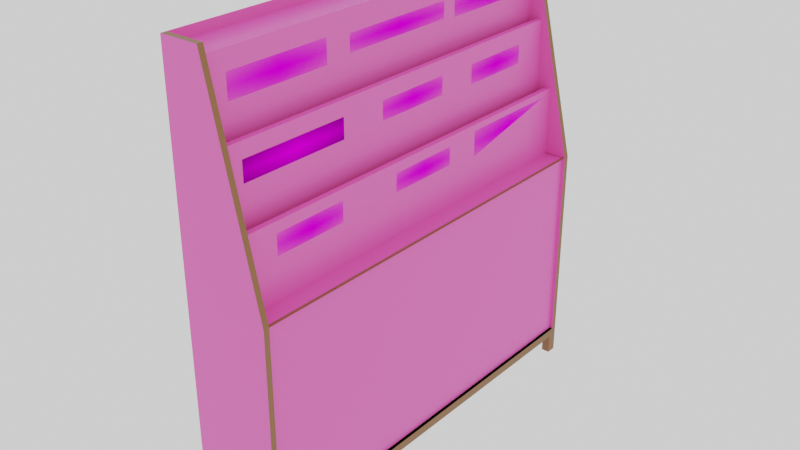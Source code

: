 # Source: nstand.blend  (saved by Blender 2.80.75; exported with 4.5.12 LTS)
import bpy
from mathutils import Matrix  # noqa: F401  (used for matrix-valued properties, if any)

bpy.ops.wm.read_factory_settings(use_empty=True)
scene = bpy.context.scene
scene.name = 'Scene'

# ---- collections
col_collection = bpy.data.collections.new('Collection'); scene.collection.children.link(col_collection)
col_n_logo = bpy.data.collections.new('n_logo'); scene.collection.children.link(col_n_logo)

# ---- images (referenced by path relative to the original .blend; pixels are not part of the script)
import os
ASSET_DIR = os.environ.get("B2B_ASSET_DIR", "")  # directory of the original .blend (textures are referenced by path, not embedded)
HERE = os.path.dirname(os.path.abspath(__file__))  # packed textures are extracted next to this script under _unpacked/

def load_image(name, relpath, width, height, colorspace="sRGB"):
    """Load a texture the original file referenced (path relative to the .blend, or extracted next to this script)."""
    p = next((c for c in (os.path.join(HERE, relpath), os.path.join(ASSET_DIR, relpath)) if relpath and os.path.exists(c)), "")
    if p:
        img = bpy.data.images.load(p, check_existing=True)
        img.name = name
    else:  # same state as the original file: an image datablock whose file is absent (Cycles renders it pink)
        img = bpy.data.images.new(name, width, height)
        img.source = "FILE"
        img.filepath = "//" + (relpath or name)
    img.colorspace_settings.name = colorspace
    return img
img_wood_text_jpeg = load_image('wood_text.jpeg', 'WhatsApp Image 2019-09-21 at 8.14.57 PM.jpeg', 1024, 1024, 'sRGB')
img_1113851_jpg = load_image('1113851.jpg', '1113851.jpg', 1024, 1024, 'sRGB')
img_sakshi_newspaper_tarnaka_hyderabad_newspaper_advertising_agenci = load_image('sakshi-newspaper-tarnaka-hyderabad-newspaper-advertising-agenci', 'sakshi-newspaper-tarnaka-hyderabad-newspaper-advertising-agencies-brj914.jpg', 1024, 1024, 'sRGB')
img_siasat_daily_newspaper_abids_hyderabad_newspaper_publishers_23q = load_image('siasat-daily-newspaper-abids-hyderabad-newspaper-publishers-23q', 'siasat-daily-newspaper-abids-hyderabad-newspaper-publishers-23q442v.jpg', 1024, 1024, 'sRGB')
img_download__1__jpg = load_image('download (1).jpg', 'download (1).jpg', 1024, 1024, 'sRGB')
img_indian_express_jpg = load_image('indian-express.jpg', 'indian-express.jpg', 1024, 1024, 'sRGB')
img_919602267be9ecd6beac07fa8a6d9840_jpg = load_image('919602267be9ecd6beac07fa8a6d9840.jpg', '919602267be9ecd6beac07fa8a6d9840.jpg', 1024, 1024, 'sRGB')
img_andhra_jyothi_main_office_anantapur_ho_anantapur_newspaper_iun4 = load_image('andhra-jyothi-main-office-anantapur-ho-anantapur-newspaper-iun4', 'andhra-jyothi-main-office-anantapur-ho-anantapur-newspaper-iun414l.jpg', 1024, 1024, 'sRGB')
img_f7a8f3ffcd25436640049d8cd6a56293_png = load_image('f7a8f3ffcd25436640049d8cd6a56293.png', 'f7a8f3ffcd25436640049d8cd6a56293.png', 1024, 1024, 'sRGB')
img_the_munsif_daily_png = load_image('The_Munsif_Daily.png', 'The_Munsif_Daily.png', 1024, 1024, 'sRGB')

# ---- materials (node trees are filled in below, after node groups)
mat_material_001 = bpy.data.materials.new('Material.001')
mat_material_001.use_transparent_shadow = False
mat_material_001.roughness = 0.4048
mat_material_002 = bpy.data.materials.new('Material.002')
mat_material_002.use_transparent_shadow = False
mat_1113851 = bpy.data.materials.new('1113851')
mat_1113851.roughness = 0.5032
mat_sakshi_newspaper_tarnaka_hyderabad_newspaper_advertising_agenci = bpy.data.materials.new('sakshi-newspaper-tarnaka-hyderabad-newspaper-advertising-agenci')
mat_sakshi_newspaper_tarnaka_hyderabad_newspaper_advertising_agenci.roughness = 0.5111
mat_siasat_daily_newspaper_abids_hyderabad_newspaper_publishers_23q = bpy.data.materials.new('siasat-daily-newspaper-abids-hyderabad-newspaper-publishers-23q')
mat_download__1 = bpy.data.materials.new('download (1)')
mat_indian_express = bpy.data.materials.new('indian-express')
mat_919602267be9ecd6beac07fa8a6d9840 = bpy.data.materials.new('919602267be9ecd6beac07fa8a6d9840')
mat_andhra_jyothi_main_office_anantapur_ho_anantapur_newspaper_iun4 = bpy.data.materials.new('andhra-jyothi-main-office-anantapur-ho-anantapur-newspaper-iun4')
mat_f7a8f3ffcd25436640049d8cd6a56293 = bpy.data.materials.new('f7a8f3ffcd25436640049d8cd6a56293')
mat_the_munsif_daily = bpy.data.materials.new('The_Munsif_Daily')

# ---- material node trees
mat_material_001.use_nodes = True; mat_material_001.node_tree.nodes.clear()
_N = mat_material_001.node_tree.nodes; _L = mat_material_001.node_tree.links
n0 = _N.new('ShaderNodeBsdfDiffuse'); n0.name = 'Diffuse BSDF'; n0.location = (-100, 180)
n0.inputs[1].default_value = 0.03704
n1 = _N.new('ShaderNodeOutputMaterial'); n1.name = 'Material Output'; n1.location = (300, 300)
n2 = _N.new('ShaderNodeBsdfPrincipled'); n2.name = 'Principled BSDF'; n2.location = (-160, 40)
n2.distribution = 'GGX'
n2.subsurface_method = 'BURLEY'
n2.inputs[0].default_value = (0.8, 0.2292, 0.04347, 1.0)
n2.inputs[2].default_value = 0.3073
n2.inputs[3].default_value = 1.45
n2.inputs[27].default_value = (0.0, 0.0, 0.0, 1.0)
n2.inputs[28].default_value = 1.0
n3 = _N.new('ShaderNodeMixShader'); n3.name = 'Mix Shader'; n3.location = (140, 140)
n3.inputs[0].default_value = 0.5733
n4 = _N.new('ShaderNodeTexImage'); n4.name = 'Image Texture'; n4.location = (-500, 200)
n4.image = img_wood_text_jpeg
_L.new(n4.outputs[0], n0.inputs[0])
_L.new(n0.outputs[0], n3.inputs[1])
_L.new(n3.outputs[0], n1.inputs[0])
_L.new(n2.outputs[0], n3.inputs[2])
n1.is_active_output = True
mat_material_002.use_nodes = True; mat_material_002.node_tree.nodes.clear()
_N = mat_material_002.node_tree.nodes; _L = mat_material_002.node_tree.links
n0 = _N.new('ShaderNodeOutputMaterial'); n0.name = 'Material Output'; n0.location = (240, 360)
n1 = _N.new('ShaderNodeBsdfPrincipled'); n1.name = 'Principled BSDF'; n1.location = (-60, 360)
n1.distribution = 'GGX'
n1.subsurface_method = 'BURLEY'
n1.inputs[0].default_value = (0.2291, 0.09344, 0.02602, 1.0)
n1.inputs[2].default_value = 0.4709
n1.inputs[3].default_value = 1.45
n1.inputs[27].default_value = (0.0, 0.0, 0.0, 1.0)
n1.inputs[28].default_value = 1.0
_L.new(n1.outputs[0], n0.inputs[0])
n0.is_active_output = True
mat_1113851.use_nodes = True; mat_1113851.node_tree.nodes.clear()
_N = mat_1113851.node_tree.nodes; _L = mat_1113851.node_tree.links
n0 = _N.new('ShaderNodeOutputMaterial'); n0.name = 'Material Output'; n0.location = (305, 290)
n0.target = 'CYCLES'
n1 = _N.new('ShaderNodeTexImage'); n1.name = 'Image Texture'; n1.location = (-395, 50)
n1.image = img_1113851_jpg
n1.extension = 'CLIP'
n2 = _N.new('ShaderNodeBsdfDiffuse'); n2.name = 'Diffuse BSDF'; n2.location = (-65, 46)
n3 = _N.new('ShaderNodeMixShader'); n3.name = 'Mix Shader'; n3.location = (112, 250)
n4 = _N.new('ShaderNodeBsdfTransparent'); n4.name = 'Transparent BSDF'; n4.location = (-301, 280)
n4.inputs[0].default_value = (0.0, 0.0, 0.0, 1.0)
n5 = _N.new('ShaderNodeOutputMaterial'); n5.name = 'Material Output.001'; n5.location = (0, 0)
n5.target = 'EEVEE'
n6 = _N.new('ShaderNodeMixShader'); n6.name = 'Mix Shader.001'; n6.location = (0, 0)
n6.label = 'Disable Shadow'
n6.hide = True
n7 = _N.new('ShaderNodeLightPath'); n7.name = 'Light Path'; n7.location = (0, 0)
n7.hide = True
n8 = _N.new('ShaderNodeBsdfTransparent'); n8.name = 'Transparent BSDF.001'; n8.location = (0, 0)
n8.hide = True
_L.new(n1.outputs[0], n2.inputs[0])
_L.new(n1.outputs[1], n3.inputs[0])
_L.new(n2.outputs[0], n3.inputs[2])
_L.new(n3.outputs[0], n0.inputs[0])
_L.new(n4.outputs[0], n3.inputs[1])
_L.new(n3.outputs[0], n6.inputs[1])
_L.new(n6.outputs[0], n5.inputs[0])
_L.new(n7.outputs[1], n6.inputs[0])
_L.new(n8.outputs[0], n6.inputs[2])
n0.is_active_output = True
mat_sakshi_newspaper_tarnaka_hyderabad_newspaper_advertising_agenci.use_nodes = True; mat_sakshi_newspaper_tarnaka_hyderabad_newspaper_advertising_agenci.node_tree.nodes.clear()
_N = mat_sakshi_newspaper_tarnaka_hyderabad_newspaper_advertising_agenci.node_tree.nodes; _L = mat_sakshi_newspaper_tarnaka_hyderabad_newspaper_advertising_agenci.node_tree.links
n0 = _N.new('ShaderNodeOutputMaterial'); n0.name = 'Material Output'; n0.location = (300, 300)
n0.target = 'CYCLES'
n1 = _N.new('ShaderNodeTexImage'); n1.name = 'Image Texture'; n1.location = (-400, 60)
n1.image = img_sakshi_newspaper_tarnaka_hyderabad_newspaper_advertising_agenci
n1.extension = 'CLIP'
n2 = _N.new('ShaderNodeBsdfDiffuse'); n2.name = 'Diffuse BSDF'; n2.location = (-200, 60)
n3 = _N.new('ShaderNodeBsdfTransparent'); n3.name = 'Transparent BSDF'; n3.location = (-200, 240)
n4 = _N.new('ShaderNodeMixShader'); n4.name = 'Mix Shader'; n4.location = (0, 300)
n5 = _N.new('ShaderNodeOutputMaterial'); n5.name = 'Material Output.001'; n5.location = (0, 0)
n5.target = 'EEVEE'
n6 = _N.new('ShaderNodeMixShader'); n6.name = 'Mix Shader.001'; n6.location = (0, 0)
n6.label = 'Disable Shadow'
n6.hide = True
n7 = _N.new('ShaderNodeLightPath'); n7.name = 'Light Path'; n7.location = (0, 0)
n7.hide = True
n8 = _N.new('ShaderNodeBsdfTransparent'); n8.name = 'Transparent BSDF.001'; n8.location = (0, 0)
n8.hide = True
_L.new(n1.outputs[0], n2.inputs[0])
_L.new(n1.outputs[1], n4.inputs[0])
_L.new(n3.outputs[0], n4.inputs[1])
_L.new(n2.outputs[0], n4.inputs[2])
_L.new(n4.outputs[0], n0.inputs[0])
_L.new(n4.outputs[0], n6.inputs[1])
_L.new(n6.outputs[0], n5.inputs[0])
_L.new(n7.outputs[1], n6.inputs[0])
_L.new(n8.outputs[0], n6.inputs[2])
n0.is_active_output = True
mat_siasat_daily_newspaper_abids_hyderabad_newspaper_publishers_23q.use_nodes = True; mat_siasat_daily_newspaper_abids_hyderabad_newspaper_publishers_23q.node_tree.nodes.clear()
_N = mat_siasat_daily_newspaper_abids_hyderabad_newspaper_publishers_23q.node_tree.nodes; _L = mat_siasat_daily_newspaper_abids_hyderabad_newspaper_publishers_23q.node_tree.links
n0 = _N.new('ShaderNodeOutputMaterial'); n0.name = 'Material Output'; n0.location = (300, 300)
n0.target = 'CYCLES'
n1 = _N.new('ShaderNodeTexImage'); n1.name = 'Image Texture'; n1.location = (-400, 60)
n1.image = img_siasat_daily_newspaper_abids_hyderabad_newspaper_publishers_23q
n1.extension = 'CLIP'
n2 = _N.new('ShaderNodeBsdfDiffuse'); n2.name = 'Diffuse BSDF'; n2.location = (-200, 60)
n3 = _N.new('ShaderNodeBsdfTransparent'); n3.name = 'Transparent BSDF'; n3.location = (-200, 240)
n4 = _N.new('ShaderNodeMixShader'); n4.name = 'Mix Shader'; n4.location = (0, 300)
n5 = _N.new('ShaderNodeOutputMaterial'); n5.name = 'Material Output.001'; n5.location = (0, 0)
n5.target = 'EEVEE'
n6 = _N.new('ShaderNodeMixShader'); n6.name = 'Mix Shader.001'; n6.location = (0, 0)
n6.label = 'Disable Shadow'
n6.hide = True
n7 = _N.new('ShaderNodeLightPath'); n7.name = 'Light Path'; n7.location = (0, 0)
n7.hide = True
n8 = _N.new('ShaderNodeBsdfTransparent'); n8.name = 'Transparent BSDF.001'; n8.location = (0, 0)
n8.hide = True
_L.new(n1.outputs[0], n2.inputs[0])
_L.new(n1.outputs[1], n4.inputs[0])
_L.new(n3.outputs[0], n4.inputs[1])
_L.new(n2.outputs[0], n4.inputs[2])
_L.new(n4.outputs[0], n0.inputs[0])
_L.new(n4.outputs[0], n6.inputs[1])
_L.new(n6.outputs[0], n5.inputs[0])
_L.new(n7.outputs[1], n6.inputs[0])
_L.new(n8.outputs[0], n6.inputs[2])
n0.is_active_output = True
mat_download__1.use_nodes = True; mat_download__1.node_tree.nodes.clear()
_N = mat_download__1.node_tree.nodes; _L = mat_download__1.node_tree.links
n0 = _N.new('ShaderNodeOutputMaterial'); n0.name = 'Material Output'; n0.location = (380, 320)
n0.target = 'CYCLES'
n1 = _N.new('ShaderNodeTexImage'); n1.name = 'Image Texture'; n1.location = (-320, 80)
n1.image = img_download__1__jpg
n1.extension = 'CLIP'
n2 = _N.new('ShaderNodeBsdfTransparent'); n2.name = 'Transparent BSDF'; n2.location = (-120, 260)
n3 = _N.new('ShaderNodeMixShader'); n3.name = 'Mix Shader'; n3.location = (80, 320)
n4 = _N.new('ShaderNodeBsdfDiffuse'); n4.name = 'Diffuse BSDF'; n4.location = (-20, 80)
n5 = _N.new('ShaderNodeOutputMaterial'); n5.name = 'Material Output.001'; n5.location = (0, 0)
n5.target = 'EEVEE'
n6 = _N.new('ShaderNodeMixShader'); n6.name = 'Mix Shader.001'; n6.location = (0, 0)
n6.label = 'Disable Shadow'
n6.hide = True
n7 = _N.new('ShaderNodeLightPath'); n7.name = 'Light Path'; n7.location = (0, 0)
n7.hide = True
n8 = _N.new('ShaderNodeBsdfTransparent'); n8.name = 'Transparent BSDF.001'; n8.location = (0, 0)
n8.hide = True
_L.new(n1.outputs[0], n4.inputs[0])
_L.new(n1.outputs[1], n3.inputs[0])
_L.new(n2.outputs[0], n3.inputs[1])
_L.new(n4.outputs[0], n3.inputs[2])
_L.new(n3.outputs[0], n0.inputs[0])
_L.new(n3.outputs[0], n6.inputs[1])
_L.new(n6.outputs[0], n5.inputs[0])
_L.new(n7.outputs[1], n6.inputs[0])
_L.new(n8.outputs[0], n6.inputs[2])
n0.is_active_output = True
mat_indian_express.use_nodes = True; mat_indian_express.node_tree.nodes.clear()
_N = mat_indian_express.node_tree.nodes; _L = mat_indian_express.node_tree.links
n0 = _N.new('ShaderNodeOutputMaterial'); n0.name = 'Material Output'; n0.location = (300, 300)
n0.target = 'CYCLES'
n1 = _N.new('ShaderNodeBsdfTransparent'); n1.name = 'Transparent BSDF'; n1.location = (-200, 240)
n2 = _N.new('ShaderNodeMixShader'); n2.name = 'Mix Shader'; n2.location = (0, 300)
n3 = _N.new('ShaderNodeBsdfDiffuse'); n3.name = 'Diffuse BSDF'; n3.location = (-80, 40)
n3.inputs[1].default_value = 0.2346
n4 = _N.new('ShaderNodeTexImage'); n4.name = 'Image Texture'; n4.location = (-400, 60)
n4.image = img_indian_express_jpg
n4.extension = 'CLIP'
n5 = _N.new('ShaderNodeOutputMaterial'); n5.name = 'Material Output.001'; n5.location = (0, 0)
n5.target = 'EEVEE'
n6 = _N.new('ShaderNodeMixShader'); n6.name = 'Mix Shader.001'; n6.location = (0, 0)
n6.label = 'Disable Shadow'
n6.hide = True
n7 = _N.new('ShaderNodeLightPath'); n7.name = 'Light Path'; n7.location = (0, 0)
n7.hide = True
n8 = _N.new('ShaderNodeBsdfTransparent'); n8.name = 'Transparent BSDF.001'; n8.location = (0, 0)
n8.hide = True
_L.new(n4.outputs[0], n3.inputs[0])
_L.new(n4.outputs[1], n2.inputs[0])
_L.new(n1.outputs[0], n2.inputs[1])
_L.new(n3.outputs[0], n2.inputs[2])
_L.new(n2.outputs[0], n0.inputs[0])
_L.new(n2.outputs[0], n6.inputs[1])
_L.new(n6.outputs[0], n5.inputs[0])
_L.new(n7.outputs[1], n6.inputs[0])
_L.new(n8.outputs[0], n6.inputs[2])
n0.is_active_output = True
mat_919602267be9ecd6beac07fa8a6d9840.use_nodes = True; mat_919602267be9ecd6beac07fa8a6d9840.node_tree.nodes.clear()
_N = mat_919602267be9ecd6beac07fa8a6d9840.node_tree.nodes; _L = mat_919602267be9ecd6beac07fa8a6d9840.node_tree.links
n0 = _N.new('ShaderNodeOutputMaterial'); n0.name = 'Material Output'; n0.location = (300, 300)
n0.target = 'CYCLES'
n1 = _N.new('ShaderNodeTexImage'); n1.name = 'Image Texture'; n1.location = (-400, 60)
n1.image = img_919602267be9ecd6beac07fa8a6d9840_jpg
n1.extension = 'CLIP'
n2 = _N.new('ShaderNodeBsdfDiffuse'); n2.name = 'Diffuse BSDF'; n2.location = (-200, 60)
n3 = _N.new('ShaderNodeBsdfTransparent'); n3.name = 'Transparent BSDF'; n3.location = (-200, 240)
n4 = _N.new('ShaderNodeMixShader'); n4.name = 'Mix Shader'; n4.location = (0, 300)
n5 = _N.new('ShaderNodeOutputMaterial'); n5.name = 'Material Output.001'; n5.location = (0, 0)
n5.target = 'EEVEE'
n6 = _N.new('ShaderNodeMixShader'); n6.name = 'Mix Shader.001'; n6.location = (0, 0)
n6.label = 'Disable Shadow'
n6.hide = True
n7 = _N.new('ShaderNodeLightPath'); n7.name = 'Light Path'; n7.location = (0, 0)
n7.hide = True
n8 = _N.new('ShaderNodeBsdfTransparent'); n8.name = 'Transparent BSDF.001'; n8.location = (0, 0)
n8.hide = True
_L.new(n1.outputs[0], n2.inputs[0])
_L.new(n1.outputs[1], n4.inputs[0])
_L.new(n3.outputs[0], n4.inputs[1])
_L.new(n2.outputs[0], n4.inputs[2])
_L.new(n4.outputs[0], n0.inputs[0])
_L.new(n4.outputs[0], n6.inputs[1])
_L.new(n6.outputs[0], n5.inputs[0])
_L.new(n7.outputs[1], n6.inputs[0])
_L.new(n8.outputs[0], n6.inputs[2])
n0.is_active_output = True
mat_andhra_jyothi_main_office_anantapur_ho_anantapur_newspaper_iun4.use_nodes = True; mat_andhra_jyothi_main_office_anantapur_ho_anantapur_newspaper_iun4.node_tree.nodes.clear()
_N = mat_andhra_jyothi_main_office_anantapur_ho_anantapur_newspaper_iun4.node_tree.nodes; _L = mat_andhra_jyothi_main_office_anantapur_ho_anantapur_newspaper_iun4.node_tree.links
n0 = _N.new('ShaderNodeOutputMaterial'); n0.name = 'Material Output'; n0.location = (300, 300)
n0.target = 'CYCLES'
n1 = _N.new('ShaderNodeTexImage'); n1.name = 'Image Texture'; n1.location = (-400, 60)
n1.image = img_andhra_jyothi_main_office_anantapur_ho_anantapur_newspaper_iun4
n1.extension = 'CLIP'
n2 = _N.new('ShaderNodeBsdfDiffuse'); n2.name = 'Diffuse BSDF'; n2.location = (-200, 60)
n3 = _N.new('ShaderNodeBsdfTransparent'); n3.name = 'Transparent BSDF'; n3.location = (-200, 240)
n4 = _N.new('ShaderNodeMixShader'); n4.name = 'Mix Shader'; n4.location = (0, 300)
n5 = _N.new('ShaderNodeOutputMaterial'); n5.name = 'Material Output.001'; n5.location = (0, 0)
n5.target = 'EEVEE'
n6 = _N.new('ShaderNodeMixShader'); n6.name = 'Mix Shader.001'; n6.location = (0, 0)
n6.label = 'Disable Shadow'
n6.hide = True
n7 = _N.new('ShaderNodeLightPath'); n7.name = 'Light Path'; n7.location = (0, 0)
n7.hide = True
n8 = _N.new('ShaderNodeBsdfTransparent'); n8.name = 'Transparent BSDF.001'; n8.location = (0, 0)
n8.hide = True
_L.new(n1.outputs[0], n2.inputs[0])
_L.new(n1.outputs[1], n4.inputs[0])
_L.new(n3.outputs[0], n4.inputs[1])
_L.new(n2.outputs[0], n4.inputs[2])
_L.new(n4.outputs[0], n0.inputs[0])
_L.new(n4.outputs[0], n6.inputs[1])
_L.new(n6.outputs[0], n5.inputs[0])
_L.new(n7.outputs[1], n6.inputs[0])
_L.new(n8.outputs[0], n6.inputs[2])
n0.is_active_output = True
mat_f7a8f3ffcd25436640049d8cd6a56293.use_nodes = True; mat_f7a8f3ffcd25436640049d8cd6a56293.node_tree.nodes.clear()
_N = mat_f7a8f3ffcd25436640049d8cd6a56293.node_tree.nodes; _L = mat_f7a8f3ffcd25436640049d8cd6a56293.node_tree.links
n0 = _N.new('ShaderNodeOutputMaterial'); n0.name = 'Material Output'; n0.location = (300, 300)
n0.target = 'CYCLES'
n1 = _N.new('ShaderNodeTexImage'); n1.name = 'Image Texture'; n1.location = (-400, 60)
n1.image = img_f7a8f3ffcd25436640049d8cd6a56293_png
n1.extension = 'CLIP'
n2 = _N.new('ShaderNodeBsdfDiffuse'); n2.name = 'Diffuse BSDF'; n2.location = (-200, 60)
n3 = _N.new('ShaderNodeBsdfTransparent'); n3.name = 'Transparent BSDF'; n3.location = (-200, 240)
n4 = _N.new('ShaderNodeMixShader'); n4.name = 'Mix Shader'; n4.location = (0, 300)
n5 = _N.new('ShaderNodeOutputMaterial'); n5.name = 'Material Output.001'; n5.location = (0, 0)
n5.target = 'EEVEE'
n6 = _N.new('ShaderNodeMixShader'); n6.name = 'Mix Shader.001'; n6.location = (0, 0)
n6.label = 'Disable Shadow'
n6.hide = True
n7 = _N.new('ShaderNodeLightPath'); n7.name = 'Light Path'; n7.location = (0, 0)
n7.hide = True
n8 = _N.new('ShaderNodeBsdfTransparent'); n8.name = 'Transparent BSDF.001'; n8.location = (0, 0)
n8.hide = True
_L.new(n1.outputs[0], n2.inputs[0])
_L.new(n1.outputs[1], n4.inputs[0])
_L.new(n3.outputs[0], n4.inputs[1])
_L.new(n2.outputs[0], n4.inputs[2])
_L.new(n4.outputs[0], n0.inputs[0])
_L.new(n4.outputs[0], n6.inputs[1])
_L.new(n6.outputs[0], n5.inputs[0])
_L.new(n7.outputs[1], n6.inputs[0])
_L.new(n8.outputs[0], n6.inputs[2])
n0.is_active_output = True
mat_the_munsif_daily.use_nodes = True; mat_the_munsif_daily.node_tree.nodes.clear()
_N = mat_the_munsif_daily.node_tree.nodes; _L = mat_the_munsif_daily.node_tree.links
n0 = _N.new('ShaderNodeOutputMaterial'); n0.name = 'Material Output'; n0.location = (300, 300)
n0.target = 'CYCLES'
n1 = _N.new('ShaderNodeTexImage'); n1.name = 'Image Texture'; n1.location = (-400, 60)
n1.image = img_the_munsif_daily_png
n1.extension = 'CLIP'
n2 = _N.new('ShaderNodeBsdfDiffuse'); n2.name = 'Diffuse BSDF'; n2.location = (-200, 60)
n3 = _N.new('ShaderNodeBsdfTransparent'); n3.name = 'Transparent BSDF'; n3.location = (-200, 240)
n4 = _N.new('ShaderNodeMixShader'); n4.name = 'Mix Shader'; n4.location = (0, 300)
n5 = _N.new('ShaderNodeOutputMaterial'); n5.name = 'Material Output.001'; n5.location = (0, 0)
n5.target = 'EEVEE'
n6 = _N.new('ShaderNodeMixShader'); n6.name = 'Mix Shader.001'; n6.location = (0, 0)
n6.label = 'Disable Shadow'
n6.hide = True
n7 = _N.new('ShaderNodeLightPath'); n7.name = 'Light Path'; n7.location = (0, 0)
n7.hide = True
n8 = _N.new('ShaderNodeBsdfTransparent'); n8.name = 'Transparent BSDF.001'; n8.location = (0, 0)
n8.hide = True
_L.new(n1.outputs[0], n2.inputs[0])
_L.new(n1.outputs[1], n4.inputs[0])
_L.new(n3.outputs[0], n4.inputs[1])
_L.new(n2.outputs[0], n4.inputs[2])
_L.new(n4.outputs[0], n0.inputs[0])
_L.new(n4.outputs[0], n6.inputs[1])
_L.new(n6.outputs[0], n5.inputs[0])
_L.new(n7.outputs[1], n6.inputs[0])
_L.new(n8.outputs[0], n6.inputs[2])
n0.is_active_output = True

# ---- world
world_world = bpy.data.worlds.new('World'); scene.world = world_world
world_world.use_nodes = True; world_world.node_tree.nodes.clear()
_N = world_world.node_tree.nodes; _L = world_world.node_tree.links
n0 = _N.new('ShaderNodeOutputWorld'); n0.name = 'World Output'; n0.location = (300, 300)
n1 = _N.new('ShaderNodeBackground'); n1.name = 'Background'; n1.location = (10, 300)
n1.inputs[0].default_value = (0.9829, 0.9871, 1.0, 1.0)
_L.new(n1.outputs[0], n0.inputs[0])
n0.is_active_output = True
world_world.color = (0.05088, 0.05088, 0.05088)
world_world.use_sun_shadow = False
world_world.sun_shadow_jitter_overblur = 0.0

# ---- meshes
me_cube = bpy.data.meshes.new('Cube')
me_cube.from_pydata([(1.0, 1.0, 1.0), (1.0, 1.0, -1.0), (1.0, -11.6, 1.0), (1.0, -11.6, -1.0), (-1.605, 1.0, 3.107), (-1.605, 1.0, -1.0), (-1.605, -11.6, 3.107), (-1.605, -11.6, -1.0), (-0.4498, 1.0, 3.107), (-0.4498, -11.6, 3.107), (-0.4498, 1.0, 3.107), (-0.4498, -11.6, 3.107), (-1.605, 0.834, 3.107), (-1.605, -11.43, 1.0), (-0.4498, -11.43, 3.107), (1.0, -11.43, 1.0), (-1.605, -11.43, 3.107), (1.0, 0.834, 1.0), (-0.4498, 0.834, 3.107), (-1.605, 0.834, 1.0), (0.834, 1.0, 0.9954), (0.834, 1.0, -1.0), (0.834, -11.6, 0.9954), (-1.605, 1.0, 0.9886), (-1.605, -11.6, 0.9886), (0.3309, 0.834, 1.684), (0.3309, -11.43, 1.684), (0.1649, 0.834, 1.684), (0.1649, -11.43, 1.684), (-0.1001, 0.834, 2.35), (-0.1001, -11.43, 2.35), (-0.2661, 0.834, 2.35), (-0.2661, -11.43, 2.35), (-0.531, 0.834, 3.011), (-0.531, -11.43, 3.011), (-0.697, 0.834, 3.011), (-0.697, -11.43, 3.011), (0.3309, 0.834, 0.9886), (0.3309, -11.43, 0.9886), (0.1649, 0.834, 0.9886), (0.1649, -11.43, 0.9886), (-0.1001, -11.43, 0.9886), (-0.1001, 0.834, 0.9886), (-0.2661, 0.834, 0.9886), (-0.2661, -11.43, 0.9886), (-0.531, -11.43, 0.9886), (-0.531, 0.834, 0.9886), (-0.697, 0.834, 0.9886), (-0.697, -11.43, 0.9886), (-1.605, 0.834, 3.011), (-1.605, -11.43, 3.011), (0.7475, 0.6961, -1.28), (0.7475, 0.6961, -1.0), (0.7475, 0.996, -1.28), (0.7475, 0.996, -1.0), (1.0, 0.6961, -1.28), (1.0, 0.6961, -1.0), (1.0, 0.996, -1.28), (1.0, 0.996, -1.0), (-1.591, 0.6961, -1.28), (-1.591, 0.6961, -1.0), (-1.591, 0.996, -1.28), (-1.591, 0.996, -1.0), (-1.338, 0.6961, -1.28), (-1.338, 0.6961, -1.0), (-1.338, 0.996, -1.28), (-1.338, 0.996, -1.0), (0.7475, -11.58, -1.28), (0.7475, -11.58, -1.0), (0.7475, -11.28, -1.28), (0.7475, -11.28, -1.0), (1.0, -11.58, -1.28), (1.0, -11.58, -1.0), (1.0, -11.28, -1.28), (1.0, -11.28, -1.0), (-1.591, -11.58, -1.28), (-1.591, -11.58, -1.0), (-1.591, -11.28, -1.28), (-1.591, -11.28, -1.0), (-1.338, -11.58, -1.28), (-1.338, -11.58, -1.0), (-1.338, -11.28, -1.28), (-1.338, -11.28, -1.0), (-1.338, 0.6961, -1.002), (0.743, 0.6961, -1.002), (-1.338, 0.996, -1.002), (0.743, 0.996, -1.002), (-1.338, 0.6961, -1.086), (0.743, 0.6961, -1.086), (-1.338, 0.996, -1.086), (0.743, 0.996, -1.086), (-1.338, -11.58, -1.002), (0.7475, -11.58, -1.002), (-1.338, -11.28, -1.002), (0.7475, -11.28, -1.002), (-1.338, -11.58, -1.086), (0.7475, -11.58, -1.086), (-1.338, -11.28, -1.086), (0.7475, -11.28, -1.086), (1.0, -11.28, -1.002), (1.0, 0.6961, -1.002), (0.7004, -11.28, -1.002), (0.7004, 0.6961, -1.002), (1.0, -11.28, -1.086), (1.0, 0.6961, -1.086), (0.7004, -11.28, -1.086), (0.7004, 0.6961, -1.086), (-1.291, -11.28, -1.002), (-1.291, 0.6961, -1.002), (-1.591, -11.28, -1.002), (-1.591, 0.6961, -1.002), (-1.291, -11.28, -1.086), (-1.291, 0.6961, -1.086), (-1.591, -11.28, -1.086), (-1.591, 0.6961, -1.086), (-1.605, 0.834, -1.0), (-1.605, -11.43, -1.0), (1.0, 0.834, 1.0), (1.0, -11.43, 1.0), (-1.605, -11.43, 3.107), (-1.605, 0.834, 3.107), (1.0, -11.43, -1.0), (1.0, 0.834, -1.0), (0.834, 0.834, 0.9954), (0.834, -11.43, 0.9954), (-1.605, 0.834, 0.9886), (-1.605, -11.43, 0.9886), (0.9032, 0.834, 1.0), (0.9032, -11.43, 1.0), (0.9032, -11.43, -1.0), (0.9032, 0.834, -1.0)], [(21, 1)], [(115, 120, 4, 5), (116, 121, 3, 7), (16, 14, 9, 6), (11, 2, 15, 14), (17, 18, 12, 19), (0, 8, 4, 23, 20), (14, 15, 13, 16), (24, 6, 9, 2, 22), (0, 10, 18, 17), (118, 2, 22, 124), (118, 121, 3, 2), (124, 22, 24, 126), (25, 27, 28, 26), (29, 31, 32, 30), (33, 35, 36, 34), (37, 38, 40, 39), (27, 25, 37, 39), (28, 27, 39, 40), (26, 28, 40, 38), (25, 26, 38, 37), (42, 41, 44, 43), (31, 29, 42, 43), (32, 31, 43, 44), (30, 32, 44, 41), (29, 30, 41, 42), (46, 45, 48, 47), (36, 35, 47, 48), (34, 36, 48, 45), (33, 34, 45, 46), (35, 33, 46, 47), (22, 2, 3, 7, 24), (1, 0, 20, 23, 5), (4, 8, 18, 12), (35, 36, 50, 49), (51, 52, 54, 53), (53, 54, 58, 57), (57, 58, 56, 55), (55, 56, 52, 51), (53, 57, 55, 51), (58, 54, 52, 56), (59, 60, 62, 61), (61, 62, 66, 65), (65, 66, 64, 63), (63, 64, 60, 59), (61, 65, 63, 59), (66, 62, 60, 64), (67, 68, 70, 69), (69, 70, 74, 73), (73, 74, 72, 71), (71, 72, 68, 67), (69, 73, 71, 67), (74, 70, 68, 72), (75, 76, 78, 77), (77, 78, 82, 81), (81, 82, 80, 79), (79, 80, 76, 75), (77, 81, 79, 75), (82, 78, 76, 80), (83, 84, 86, 85), (85, 86, 90, 89), (89, 90, 88, 87), (87, 88, 84, 83), (85, 89, 87, 83), (90, 86, 84, 88), (93, 94, 98, 97), (97, 98, 96, 95), (95, 96, 92, 91), (93, 97, 95, 91), (98, 94, 92, 96), (101, 102, 106, 105), (105, 106, 104, 103), (103, 104, 100, 99), (101, 105, 103, 99), (106, 102, 100, 104), (109, 110, 114, 113), (113, 114, 112, 111), (111, 112, 108, 107), (109, 113, 111, 107), (114, 110, 108, 112), (20, 123, 125, 23), (123, 124, 126, 125), (0, 1, 122, 117), (122, 121, 129, 130), (0, 117, 123, 20), (117, 118, 124, 123), (5, 1, 122, 115), (115, 122, 121, 116), (7, 6, 119, 116), (116, 119, 120, 115), (127, 130, 129, 128), (118, 117, 127, 128), (117, 122, 130, 127), (121, 118, 128, 129)])
me_cube.polygons.foreach_set('material_index', [1, 0, 1, 1, 0, 0, 0, 0, 1, 0, 1, 0, 0, 0, 0, 0, 0, 0, 0, 0, 0, 0, 0, 0, 0, 0, 0, 0, 0, 0, 0, 0, 1, 0, 1, 1, 1, 1, 1, 0, 1, 1, 1, 1, 1, 0, 1, 1, 1, 1, 1, 0, 1, 1, 1, 1, 1, 0, 0, 1, 1, 1, 0, 0, 1, 1, 1, 0, 0, 1, 1, 1, 0, 0, 1, 1, 1, 0, 0, 0, 0, 1, 0, 0, 0, 0, 0, 1, 0, 0, 1, 0, 0])
_uv = me_cube.uv_layers.new(name='UVMap')
_uv.uv.foreach_set('vector', [0.375, 0.6667, 0.625, 0.6667, 0.625, 0.75, 0.375, 0.75, 0.375, 0.9167, 0.625, 0.9167, 0.625, 1.0, 0.375, 1.0, 0.0, 0.0, 0.0, 0.0, 0.0, 0.0, 0.0, 0.0, 0.0, 0.0, 0.0, 0.0, 0.0, 0.0, 0.0, 0.0, 0.0, 0.0, 0.0, 0.0, 0.0, 0.0, 0.0, 0.0, 0.702, 0.5824, 0.3881, 0.2582, 0.3881, 0.0, 0.7037, 0.0, 0.7027, 0.5453, 0.0, 0.0, 0.0, 0.0, 0.0, 0.0, 0.0, 0.0, 0.409, 0.01802, 0.7245, 0.01243, 0.7266, 0.2707, 0.4153, 0.6004, 0.4143, 0.5633, 0.0, 0.0, 0.0, 0.0, 0.0, 0.0, 0.0, 0.0, 0.0, 0.0, 0.0, 0.0, 0.0, 0.0, 0.0, 0.0, 0.0, 0.0, 0.4167, 0.6667, 0.625, 1.0, 0.0, 0.0, 0.375, 0.6667, 0.375, 0.75, 0.375, 0.75, 0.375, 0.6667, 0.0, 0.0, 0.0, 0.0, 0.0, 0.0, 0.0, 0.0, 0.0, 0.0, 0.0, 0.0, 0.0, 0.0, 0.0, 0.0, 0.0, 0.0, 0.0, 0.0, 0.0, 0.0, 0.0, 0.0, 0.0, 0.0, 0.0, 0.0, 0.0, 0.0, 0.0, 0.0, 0.0, 0.0, 0.0, 0.0, 0.0, 0.0, 0.0, 0.0, 0.0, 0.0, 0.0, 0.0, 0.0, 0.0, 0.0, 0.0, 0.0, 0.0, 0.0, 0.0, 0.0, 0.0, 0.0, 0.0, 1.279, 0.702, -0.4671, 0.702, -0.5534, -0.3895, 1.411, -0.3895, 0.0, 0.0, 0.0, 0.0, 0.0, 0.0, 0.0, 0.0, 0.0, 0.0, 0.0, 0.0, 0.0, 0.0, 0.0, 0.0, 0.0, 0.0, 0.0, 0.0, 0.0, 0.0, 0.0, 0.0, 0.0, 0.0, 0.0, 0.0, 0.0, 0.0, 0.0, 0.0, 0.4404, 0.3236, 1.003, 0.3013, 0.9971, -0.01114, 0.4348, 0.01125, 0.0, 0.0, 0.0, 0.0, 0.0, 0.0, 0.0, 0.0, 0.0, 0.0, 0.0, 0.0, 0.0, 0.0, 0.0, 0.0, 0.0, 0.0, 0.0, 0.0, 0.0, 0.0, 0.0, 0.0, 0.3875, 0.01274, 0.9493, -0.005889, 0.9352, 0.9637, 0.375, 0.8886, 0.0, 0.0, 0.0, 0.0, 0.0, 0.0, 0.0, 0.0, 0.6737, 0.02823, 0.6734, -0.008895, 0.9714, -0.001245, 0.9647, 0.5811, 0.6685, 0.5735, 1.0, 0.5824, 0.702, 0.5824, 0.7027, 0.5453, 0.7037, 0.0, 1.0, 1.332e-07, 0.0, 0.0, 0.0, 0.0, 0.0, 0.0, 0.0, 0.0, 0.0, 0.0, 0.0, 0.0, 0.0, 0.0, 0.0, 0.0, 0.375, 0.0, 0.625, 0.0, 0.625, 0.25, 0.375, 0.25, 0.375, 0.25, 0.625, 0.25, 0.625, 0.5, 0.375, 0.5, 0.375, 0.5, 0.625, 0.5, 0.625, 0.75, 0.375, 0.75, 0.375, 0.75, 0.625, 0.75, 0.625, 1.0, 0.375, 1.0, 0.125, 0.5, 0.375, 0.5, 0.375, 0.75, 0.125, 0.75, 0.625, 0.5, 0.875, 0.5, 0.875, 0.75, 0.625, 0.75, 0.375, 0.0, 0.625, 0.0, 0.625, 0.25, 0.375, 0.25, 0.375, 0.25, 0.625, 0.25, 0.625, 0.5, 0.375, 0.5, 0.375, 0.5, 0.625, 0.5, 0.625, 0.75, 0.375, 0.75, 0.375, 0.75, 0.625, 0.75, 0.625, 1.0, 0.375, 1.0, 0.125, 0.5, 0.375, 0.5, 0.375, 0.75, 0.125, 0.75, 0.625, 0.5, 0.875, 0.5, 0.875, 0.75, 0.625, 0.75, 0.375, 0.0, 0.625, 0.0, 0.625, 0.25, 0.375, 0.25, 0.375, 0.25, 0.625, 0.25, 0.625, 0.5, 0.375, 0.5, 0.375, 0.5, 0.625, 0.5, 0.625, 0.75, 0.375, 0.75, 0.375, 0.75, 0.625, 0.75, 0.625, 1.0, 0.375, 1.0, 0.125, 0.5, 0.375, 0.5, 0.375, 0.75, 0.125, 0.75, 0.625, 0.5, 0.875, 0.5, 0.875, 0.75, 0.625, 0.75, 0.375, 0.0, 0.625, 0.0, 0.625, 0.25, 0.375, 0.25, 0.375, 0.25, 0.625, 0.25, 0.625, 0.5, 0.375, 0.5, 0.375, 0.5, 0.625, 0.5, 0.625, 0.75, 0.375, 0.75, 0.375, 0.75, 0.625, 0.75, 0.625, 1.0, 0.375, 1.0, 0.125, 0.5, 0.375, 0.5, 0.375, 0.75, 0.125, 0.75, 0.625, 0.5, 0.875, 0.5, 0.875, 0.75, 0.625, 0.75, 0.375, 0.0, 0.625, 0.0, 0.625, 0.25, 0.375, 0.25, 0.375, 0.25, 0.625, 0.25, 0.625, 0.5, 0.375, 0.5, 0.375, 0.5, 0.625, 0.5, 0.625, 0.75, 0.375, 0.75, 0.375, 0.75, 0.625, 0.75, 0.625, 1.0, 0.375, 1.0, 0.125, 0.5, 0.375, 0.5, 0.375, 0.75, 0.125, 0.75, 0.625, 0.5, 0.875, 0.5, 0.875, 0.75, 0.625, 0.75, 0.375, 0.25, 0.625, 0.25, 0.625, 0.5, 0.375, 0.5, 0.375, 0.5, 0.625, 0.5, 0.625, 0.75, 0.375, 0.75, 0.375, 0.75, 0.625, 0.75, 0.625, 1.0, 0.375, 1.0, 0.125, 0.5, 0.375, 0.5, 0.375, 0.75, 0.125, 0.75, 0.625, 0.5, 0.875, 0.5, 0.875, 0.75, 0.625, 0.75, 0.375, 0.25, 0.625, 0.25, 0.625, 0.5, 0.375, 0.5, 0.375, 0.5, 0.625, 0.5, 0.625, 0.75, 0.375, 0.75, 0.375, 0.75, 0.625, 0.75, 0.625, 1.0, 0.375, 1.0, 0.125, 0.5, 0.375, 0.5, 0.375, 0.75, 0.125, 0.75, 0.625, 0.5, 0.875, 0.5, 0.875, 0.75, 0.625, 0.75, 0.375, 0.25, 0.625, 0.25, 0.625, 0.5, 0.375, 0.5, 0.375, 0.5, 0.625, 0.5, 0.625, 0.75, 0.375, 0.75, 0.375, 0.75, 0.625, 0.75, 0.625, 1.0, 0.375, 1.0, 0.125, 0.5, 0.375, 0.5, 0.375, 0.75, 0.125, 0.75, 0.625, 0.5, 0.875, 0.5, 0.875, 0.75, 0.625, 0.75, 0.375, 0.5, 0.375, 0.5833, 0.375, 0.5833, 0.375, 0.5, 0.375, 0.5833, 0.375, 0.6667, 0.375, 0.6667, 0.375, 0.5833, 0.0, 0.0, 0.0, 0.0, 0.2083, 0.3333, 0.0, 0.0, 0.625, 0.8333, 0.625, 0.9167, 0.625, 0.9167, 0.625, 0.8333, 0.0, 0.0, 0.0, 0.0, 0.0, 0.0, 0.0, 0.0, 0.0, 0.0, 0.0, 0.0, 0.0, 0.0, 0.0, 0.0, 0.375, 0.75, 0.625, 0.75, 0.625, 0.8333, 0.375, 0.8333, 0.375, 0.8333, 0.625, 0.8333, 0.625, 0.9167, 0.375, 0.9167, 0.375, 0.5, 0.625, 0.5, 0.625, 0.5833, 0.375, 0.5833, 0.0625, 0.02083, 0.125, 0.02083, 0.125, 0.6667, 0.0625, 0.6667, 0.9868, -0.2201, 0.9865, 1.033, -0.002797, 1.033, -0.002027, -0.2193, 0.0, 0.0, 0.0, 0.0, 0.0, 0.0, 0.0, 0.0, 0.0, 0.0, 0.2083, 0.3333, 0.2083, 0.3333, 0.0, 0.0, 0.4167, 0.6667, 0.0, 0.0, 0.0, 0.0, 0.4167, 0.6667])
me_cube.materials.append(mat_material_001)
me_cube.materials.append(mat_material_002)
me_cube.use_remesh_preserve_volume = False
me_cube.use_remesh_preserve_attributes = False
me_cube.use_mirror_vertex_groups = False
me_cube.update()
me_1113851 = bpy.data.meshes.new('1113851')
me_1113851.from_pydata([(-2.088, -0.5, 0.0), (2.088, -0.5, 0.0), (-2.088, 0.5, 0.0), (2.088, 0.5, 0.0)], [], [(0, 1, 3, 2)])
_uv = me_1113851.uv_layers.new(name='UVMap')
_uv.uv.foreach_set('vector', [0.0, 0.0, 1.0, 0.0, 1.0, 1.0, 0.0, 1.0])
me_1113851.materials.append(mat_1113851)
me_1113851.use_remesh_preserve_volume = False
me_1113851.use_remesh_preserve_attributes = False
me_1113851.use_mirror_vertex_groups = False
me_1113851.update()
me_sakshi_newspaper_tarnaka_hyderabad_newspaper_advertising_agenci = bpy.data.meshes.new('sakshi-newspaper-tarnaka-hyderabad-newspaper-advertising-agenci')
me_sakshi_newspaper_tarnaka_hyderabad_newspaper_advertising_agenci.from_pydata([(-0.8464, -0.5, 0.0), (0.8464, -0.5, 0.0), (-0.8464, 0.5, 0.0), (0.8464, 0.5, 0.0)], [], [(0, 1, 3, 2)])
_uv = me_sakshi_newspaper_tarnaka_hyderabad_newspaper_advertising_agenci.uv_layers.new(name='UVMap')
_uv.uv.foreach_set('vector', [0.0, 0.0, 1.0, 0.0, 1.0, 1.0, 0.0, 1.0])
me_sakshi_newspaper_tarnaka_hyderabad_newspaper_advertising_agenci.materials.append(mat_sakshi_newspaper_tarnaka_hyderabad_newspaper_advertising_agenci)
me_sakshi_newspaper_tarnaka_hyderabad_newspaper_advertising_agenci.use_remesh_preserve_volume = False
me_sakshi_newspaper_tarnaka_hyderabad_newspaper_advertising_agenci.use_remesh_preserve_attributes = False
me_sakshi_newspaper_tarnaka_hyderabad_newspaper_advertising_agenci.use_mirror_vertex_groups = False
me_sakshi_newspaper_tarnaka_hyderabad_newspaper_advertising_agenci.update()
me_siasat_daily_newspaper_abids_hyderabad_newspaper_publishers_23q = bpy.data.meshes.new('siasat-daily-newspaper-abids-hyderabad-newspaper-publishers-23q')
me_siasat_daily_newspaper_abids_hyderabad_newspaper_publishers_23q.from_pydata([(-0.7088, -0.5, 0.0), (0.7088, -0.5, 0.0), (-0.7088, 0.5, 0.0), (0.7088, 0.5, 0.0)], [], [(0, 1, 3, 2)])
_uv = me_siasat_daily_newspaper_abids_hyderabad_newspaper_publishers_23q.uv_layers.new(name='UVMap')
_uv.uv.foreach_set('vector', [0.0, 0.0, 1.0, 0.0, 1.0, 1.0, 0.0, 1.0])
me_siasat_daily_newspaper_abids_hyderabad_newspaper_publishers_23q.materials.append(mat_siasat_daily_newspaper_abids_hyderabad_newspaper_publishers_23q)
me_siasat_daily_newspaper_abids_hyderabad_newspaper_publishers_23q.use_remesh_preserve_volume = False
me_siasat_daily_newspaper_abids_hyderabad_newspaper_publishers_23q.use_remesh_preserve_attributes = False
me_siasat_daily_newspaper_abids_hyderabad_newspaper_publishers_23q.use_mirror_vertex_groups = False
me_siasat_daily_newspaper_abids_hyderabad_newspaper_publishers_23q.update()
me_download__1 = bpy.data.meshes.new('download (1)')
me_download__1.from_pydata([(-1.2, -0.5, 0.0), (1.2, -0.5, 0.0), (-1.2, 0.5, 0.0), (1.2, 0.5, 0.0)], [], [(0, 1, 3, 2)])
_uv = me_download__1.uv_layers.new(name='UVMap')
_uv.uv.foreach_set('vector', [0.0, 0.0, 1.0, 0.0, 1.0, 1.0, 0.0, 1.0])
me_download__1.materials.append(mat_download__1)
me_download__1.use_remesh_preserve_volume = False
me_download__1.use_remesh_preserve_attributes = False
me_download__1.use_mirror_vertex_groups = False
me_download__1.update()
me_indian_express = bpy.data.meshes.new('indian-express')
me_indian_express.from_pydata([(-1.561, -0.5, 0.0), (1.561, -0.5, 0.0), (-1.561, 0.5, 0.0), (1.561, 0.5, 0.0)], [], [(0, 1, 3, 2)])
_uv = me_indian_express.uv_layers.new(name='UVMap')
_uv.uv.foreach_set('vector', [0.0, 0.0, 1.0, 0.0, 1.0, 1.0, 0.0, 1.0])
me_indian_express.materials.append(mat_indian_express)
me_indian_express.use_remesh_preserve_volume = False
me_indian_express.use_remesh_preserve_attributes = False
me_indian_express.use_mirror_vertex_groups = False
me_indian_express.update()
me_919602267be9ecd6beac07fa8a6d9840 = bpy.data.meshes.new('919602267be9ecd6beac07fa8a6d9840')
me_919602267be9ecd6beac07fa8a6d9840.from_pydata([(-3.392, -0.5, 0.0), (3.392, -0.5, 0.0), (-3.392, 0.5, 0.0), (3.392, 0.5, 0.0)], [], [(0, 1, 3, 2)])
_uv = me_919602267be9ecd6beac07fa8a6d9840.uv_layers.new(name='UVMap')
_uv.uv.foreach_set('vector', [0.0, 0.0, 1.0, 0.0, 1.0, 1.0, 0.0, 1.0])
me_919602267be9ecd6beac07fa8a6d9840.materials.append(mat_919602267be9ecd6beac07fa8a6d9840)
me_919602267be9ecd6beac07fa8a6d9840.use_remesh_preserve_volume = False
me_919602267be9ecd6beac07fa8a6d9840.use_remesh_preserve_attributes = False
me_919602267be9ecd6beac07fa8a6d9840.use_mirror_vertex_groups = False
me_919602267be9ecd6beac07fa8a6d9840.update()
me_andhra_jyothi_main_office_anantapur_ho_anantapur_newspaper_iun4 = bpy.data.meshes.new('andhra-jyothi-main-office-anantapur-ho-anantapur-newspaper-iun4')
me_andhra_jyothi_main_office_anantapur_ho_anantapur_newspaper_iun4.from_pydata([(-1.126, -0.5, 0.0), (1.126, -0.5, 0.0), (-1.126, 0.5, 0.0), (1.126, 0.5, 0.0)], [], [(0, 1, 3, 2)])
_uv = me_andhra_jyothi_main_office_anantapur_ho_anantapur_newspaper_iun4.uv_layers.new(name='UVMap')
_uv.uv.foreach_set('vector', [0.0, 0.0, 1.0, 0.0, 1.0, 1.0, 0.0, 1.0])
me_andhra_jyothi_main_office_anantapur_ho_anantapur_newspaper_iun4.materials.append(mat_andhra_jyothi_main_office_anantapur_ho_anantapur_newspaper_iun4)
me_andhra_jyothi_main_office_anantapur_ho_anantapur_newspaper_iun4.use_remesh_preserve_volume = False
me_andhra_jyothi_main_office_anantapur_ho_anantapur_newspaper_iun4.use_remesh_preserve_attributes = False
me_andhra_jyothi_main_office_anantapur_ho_anantapur_newspaper_iun4.use_mirror_vertex_groups = False
me_andhra_jyothi_main_office_anantapur_ho_anantapur_newspaper_iun4.update()
me_f7a8f3ffcd25436640049d8cd6a56293 = bpy.data.meshes.new('f7a8f3ffcd25436640049d8cd6a56293')
me_f7a8f3ffcd25436640049d8cd6a56293.from_pydata([(-2.273, -0.5, 0.0), (2.273, -0.5, 0.0), (-2.273, 0.5, 0.0), (2.273, 0.5, 0.0)], [], [(0, 1, 3, 2)])
_uv = me_f7a8f3ffcd25436640049d8cd6a56293.uv_layers.new(name='UVMap')
_uv.uv.foreach_set('vector', [0.0, 0.0, 1.0, 0.0, 1.0, 1.0, 0.0, 1.0])
me_f7a8f3ffcd25436640049d8cd6a56293.materials.append(mat_f7a8f3ffcd25436640049d8cd6a56293)
me_f7a8f3ffcd25436640049d8cd6a56293.use_remesh_preserve_volume = False
me_f7a8f3ffcd25436640049d8cd6a56293.use_remesh_preserve_attributes = False
me_f7a8f3ffcd25436640049d8cd6a56293.use_mirror_vertex_groups = False
me_f7a8f3ffcd25436640049d8cd6a56293.update()
me_the_munsif_daily = bpy.data.meshes.new('The_Munsif_Daily')
me_the_munsif_daily.from_pydata([(-1.429, -0.5, 0.0), (1.429, -0.5, 0.0), (-1.429, 0.5, 0.0), (1.429, 0.5, 0.0)], [], [(0, 1, 3, 2)])
_uv = me_the_munsif_daily.uv_layers.new(name='UVMap')
_uv.uv.foreach_set('vector', [0.0, 0.0, 1.0, 0.0, 1.0, 1.0, 0.0, 1.0])
me_the_munsif_daily.materials.append(mat_the_munsif_daily)
me_the_munsif_daily.use_remesh_preserve_volume = False
me_the_munsif_daily.use_remesh_preserve_attributes = False
me_the_munsif_daily.use_mirror_vertex_groups = False
me_the_munsif_daily.update()

# ---- objects
ob_nstand = bpy.data.objects.new('Nstand', me_cube)
ob_1113851 = bpy.data.objects.new('1113851', me_1113851)
ob_sakshi_newspaper_tarnaka_hyderabad_newspaper_advertising_agenci = bpy.data.objects.new('sakshi-newspaper-tarnaka-hyderabad-newspaper-advertising-agenci', me_sakshi_newspaper_tarnaka_hyderabad_newspaper_advertising_agenci)
ob_siasat_daily_newspaper_abids_hyderabad_newspaper_publishers_23q = bpy.data.objects.new('siasat-daily-newspaper-abids-hyderabad-newspaper-publishers-23q', me_siasat_daily_newspaper_abids_hyderabad_newspaper_publishers_23q)
ob_download__1 = bpy.data.objects.new('download (1)', me_download__1)
ob_indian_express = bpy.data.objects.new('indian-express', me_indian_express)
ob_919602267be9ecd6beac07fa8a6d9840 = bpy.data.objects.new('919602267be9ecd6beac07fa8a6d9840', me_919602267be9ecd6beac07fa8a6d9840)
ob_andhra_jyothi_main_office_anantapur_ho_anantapur_newspaper_iun4 = bpy.data.objects.new('andhra-jyothi-main-office-anantapur-ho-anantapur-newspaper-iun4', me_andhra_jyothi_main_office_anantapur_ho_anantapur_newspaper_iun4)
ob_f7a8f3ffcd25436640049d8cd6a56293 = bpy.data.objects.new('f7a8f3ffcd25436640049d8cd6a56293', me_f7a8f3ffcd25436640049d8cd6a56293)
ob_the_munsif_daily = bpy.data.objects.new('The_Munsif_Daily', me_the_munsif_daily)

# ---- transforms, parenting, visibility, modifiers, constraints
ob_nstand.location = (0.0, 0.0, 3.0)
ob_nstand.scale = (1.0, 1.0, 3.0)
ob_nstand.lock_rotations_4d = False
ob_nstand.empty_display_type = 'ARROWS'
ob_nstand.lineart.crease_threshold = 0.0
ob_1113851.location = (-0.09487, -9.271, 9.322)
ob_1113851.rotation_euler = (1.571, 0.0, 1.571)
ob_1113851.scale = (0.7843, 0.5768, 0.7843)
ob_1113851.visible_shadow = False
ob_1113851.display.show_shadows = False
ob_1113851.lineart.crease_threshold = 0.0
_m = ob_1113851.modifiers.new('Shrinkwrap', 'SHRINKWRAP')
_m.wrap_method = 'PROJECT'
_m.target = ob_nstand
_m.offset = 0.05
ob_sakshi_newspaper_tarnaka_hyderabad_newspaper_advertising_agenci.location = (0.3322, -9.306, 7.451)
ob_sakshi_newspaper_tarnaka_hyderabad_newspaper_advertising_agenci.rotation_euler = (1.571, 0.0, 1.571)
ob_sakshi_newspaper_tarnaka_hyderabad_newspaper_advertising_agenci.scale = (1.312, 0.582, 1.0)
ob_sakshi_newspaper_tarnaka_hyderabad_newspaper_advertising_agenci.visible_shadow = False
ob_sakshi_newspaper_tarnaka_hyderabad_newspaper_advertising_agenci.display.show_shadows = False
ob_sakshi_newspaper_tarnaka_hyderabad_newspaper_advertising_agenci.lineart.crease_threshold = 0.0
_m = ob_sakshi_newspaper_tarnaka_hyderabad_newspaper_advertising_agenci.modifiers.new('Shrinkwrap', 'SHRINKWRAP')
_m.wrap_method = 'PROJECT'
_m.target = ob_nstand
_m.offset = 0.05
ob_siasat_daily_newspaper_abids_hyderabad_newspaper_publishers_23q.location = (0.3338, -5.089, 7.499)
ob_siasat_daily_newspaper_abids_hyderabad_newspaper_publishers_23q.rotation_euler = (1.571, 0.0, 1.571)
ob_siasat_daily_newspaper_abids_hyderabad_newspaper_publishers_23q.scale = (1.564, 0.5308, 1.0)
ob_siasat_daily_newspaper_abids_hyderabad_newspaper_publishers_23q.visible_shadow = False
ob_siasat_daily_newspaper_abids_hyderabad_newspaper_publishers_23q.display.show_shadows = False
ob_siasat_daily_newspaper_abids_hyderabad_newspaper_publishers_23q.lineart.crease_threshold = 0.0
_m = ob_siasat_daily_newspaper_abids_hyderabad_newspaper_publishers_23q.modifiers.new('Shrinkwrap', 'SHRINKWRAP')
_m.wrap_method = 'PROJECT'
_m.target = ob_nstand
_m.offset = 0.05
ob_download__1.location = (-0.09684, -5.006, 9.34)
ob_download__1.rotation_euler = (1.571, 0.0, 1.571)
ob_download__1.scale = (1.0, 0.5377, 1.0)
ob_download__1.visible_shadow = False
ob_download__1.display.show_shadows = False
ob_download__1.lineart.crease_threshold = 0.0
_m = ob_download__1.modifiers.new('Shrinkwrap', 'SHRINKWRAP')
_m.wrap_method = 'PROJECT'
_m.target = ob_nstand
_m.offset = 0.05
ob_indian_express.location = (-0.5261, -9.254, 11.16)
ob_indian_express.rotation_euler = (1.571, 0.0, 1.571)
ob_indian_express.scale = (1.0, 0.6796, 1.0)
ob_indian_express.visible_shadow = False
ob_indian_express.display.show_shadows = False
ob_indian_express.lineart.crease_threshold = 0.0
_m = ob_indian_express.modifiers.new('Subdivision', 'SUBSURF')
_m.uv_smooth = 'PRESERVE_CORNERS'
_m.subdivision_type = 'SIMPLE'
_m.show_only_control_edges = False
_m = ob_indian_express.modifiers.new('Shrinkwrap', 'SHRINKWRAP')
_m.wrap_method = 'PROJECT'
_m.target = ob_nstand
_m.offset = 0.05
_m.invert_vertex_group = True
ob_919602267be9ecd6beac07fa8a6d9840.location = (-0.5288, -5.061, 11.16)
ob_919602267be9ecd6beac07fa8a6d9840.rotation_euler = (1.571, 0.0, 1.571)
ob_919602267be9ecd6beac07fa8a6d9840.scale = (0.5402, 0.4871, 0.8571)
ob_919602267be9ecd6beac07fa8a6d9840.visible_shadow = False
ob_919602267be9ecd6beac07fa8a6d9840.display.show_shadows = False
ob_919602267be9ecd6beac07fa8a6d9840.lineart.crease_threshold = 0.0
_m = ob_919602267be9ecd6beac07fa8a6d9840.modifiers.new('Shrinkwrap', 'SHRINKWRAP')
_m.wrap_method = 'PROJECT'
_m.target = ob_nstand
_m.offset = 0.05
ob_andhra_jyothi_main_office_anantapur_ho_anantapur_newspaper_iun4.location = (-0.08328, -1.41, 9.298)
ob_andhra_jyothi_main_office_anantapur_ho_anantapur_newspaper_iun4.rotation_euler = (1.571, 0.0, 1.571)
ob_andhra_jyothi_main_office_anantapur_ho_anantapur_newspaper_iun4.scale = (1.0, 0.5661, 1.0)
ob_andhra_jyothi_main_office_anantapur_ho_anantapur_newspaper_iun4.visible_shadow = False
ob_andhra_jyothi_main_office_anantapur_ho_anantapur_newspaper_iun4.display.show_shadows = False
ob_andhra_jyothi_main_office_anantapur_ho_anantapur_newspaper_iun4.lineart.crease_threshold = 0.0
_m = ob_andhra_jyothi_main_office_anantapur_ho_anantapur_newspaper_iun4.modifiers.new('Shrinkwrap', 'SHRINKWRAP')
_m.wrap_method = 'PROJECT'
_m.target = ob_nstand
_m.offset = 0.05
ob_f7a8f3ffcd25436640049d8cd6a56293.location = (-0.5229, -1.081, 11.14)
ob_f7a8f3ffcd25436640049d8cd6a56293.rotation_euler = (1.571, 0.0, 1.571)
ob_f7a8f3ffcd25436640049d8cd6a56293.scale = (0.7466, 0.5624, 1.0)
ob_f7a8f3ffcd25436640049d8cd6a56293.visible_shadow = False
ob_f7a8f3ffcd25436640049d8cd6a56293.display.show_shadows = False
ob_f7a8f3ffcd25436640049d8cd6a56293.lineart.crease_threshold = 0.0
_m = ob_f7a8f3ffcd25436640049d8cd6a56293.modifiers.new('Shrinkwrap', 'SHRINKWRAP')
_m.wrap_method = 'PROJECT'
_m.target = ob_nstand
_m.offset = 0.05
ob_the_munsif_daily.location = (0.3313, -1.206, 7.495)
ob_the_munsif_daily.rotation_euler = (1.571, 0.0, 1.571)
ob_the_munsif_daily.scale = (1.177, 0.747, 1.0)
ob_the_munsif_daily.visible_shadow = False
ob_the_munsif_daily.display.show_shadows = False
ob_the_munsif_daily.lineart.crease_threshold = 0.0
_m = ob_the_munsif_daily.modifiers.new('Shrinkwrap', 'SHRINKWRAP')
_m.wrap_method = 'PROJECT'
_m.target = ob_nstand
_m.offset = 0.05

# ---- collection membership
col_collection.objects.link(ob_nstand)
col_n_logo.objects.link(ob_1113851)
col_n_logo.objects.link(ob_sakshi_newspaper_tarnaka_hyderabad_newspaper_advertising_agenci)
col_n_logo.objects.link(ob_siasat_daily_newspaper_abids_hyderabad_newspaper_publishers_23q)
col_n_logo.objects.link(ob_download__1)
col_n_logo.objects.link(ob_indian_express)
col_n_logo.objects.link(ob_919602267be9ecd6beac07fa8a6d9840)
col_n_logo.objects.link(ob_andhra_jyothi_main_office_anantapur_ho_anantapur_newspaper_iun4)
col_n_logo.objects.link(ob_f7a8f3ffcd25436640049d8cd6a56293)
col_n_logo.objects.link(ob_the_munsif_daily)

# ---- scene / render settings (as saved in the file)
scene.frame_start = 1; scene.frame_end = 250; scene.frame_set(1)
scene.render.engine = 'BLENDER_EEVEE_NEXT'
scene.cycles.use_denoising = False
scene.cycles.samples = 128
scene.cycles.sampling_pattern = 'TABULATED_SOBOL'
scene.cycles.use_adaptive_sampling = False
scene.cycles.use_light_tree = False
scene.view_settings.view_transform = 'Filmic'
bpy.context.view_layer.update()

# ---- added for rendering (the .blend has no active camera): camera
cam_auto = bpy.data.cameras.new('AutoCamera')
cam_auto.lens = 50.0
cam_auto.sensor_width = 36.0
cam_auto.clip_end = 1000.0
ob_auto_camera = bpy.data.objects.new('AutoCamera', cam_auto)
scene.collection.objects.link(ob_auto_camera)
ob_auto_camera.location = (16.7239, -25.7301, 19.3612)
ob_auto_camera.rotation_euler = (1.09748, -7.21219e-08, 0.694738)
scene.camera = ob_auto_camera
bpy.context.view_layer.update()
